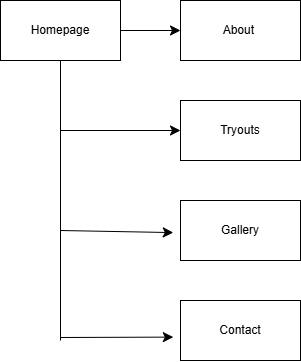

The diagram above was exported from draw.io. Its source (the exported page's mxGraphModel, read from the mxfile embedded in the PNG):
<mxGraphModel dx="1226" dy="794" grid="1" gridSize="10" guides="1" tooltips="1" connect="1" arrows="1" fold="1" page="1" pageScale="1" pageWidth="850" pageHeight="1100" background="light-dark(#FFFFFF,#121212)" math="0" shadow="0">
  <root>
    <mxCell id="0" />
    <mxCell id="1" parent="0" />
    <mxCell id="uN-4EyV_6yF5jfCbOaqV-12" value="" style="edgeStyle=none;curved=1;rounded=0;orthogonalLoop=1;jettySize=auto;html=1;fontSize=12;startSize=8;endSize=8;" parent="1" source="2lKwSUR_4kfpYlMAFdi9-1" target="uN-4EyV_6yF5jfCbOaqV-11" edge="1">
      <mxGeometry relative="1" as="geometry" />
    </mxCell>
    <mxCell id="2lKwSUR_4kfpYlMAFdi9-1" value="Homepage" style="rounded=0;whiteSpace=wrap;html=1;fillColor=light-dark(#FFFFFF,#FFFFFF);" parent="1" vertex="1">
      <mxGeometry x="140" y="80" width="120" height="60" as="geometry" />
    </mxCell>
    <mxCell id="uN-4EyV_6yF5jfCbOaqV-3" value="Tryouts" style="rounded=0;whiteSpace=wrap;html=1;" parent="1" vertex="1">
      <mxGeometry x="320" y="180" width="120" height="60" as="geometry" />
    </mxCell>
    <mxCell id="uN-4EyV_6yF5jfCbOaqV-9" value="Gallery" style="rounded=0;whiteSpace=wrap;html=1;" parent="1" vertex="1">
      <mxGeometry x="320" y="280" width="120" height="60" as="geometry" />
    </mxCell>
    <mxCell id="uN-4EyV_6yF5jfCbOaqV-11" value="About&amp;nbsp;" style="rounded=0;whiteSpace=wrap;html=1;" parent="1" vertex="1">
      <mxGeometry x="320" y="80" width="120" height="60" as="geometry" />
    </mxCell>
    <mxCell id="uN-4EyV_6yF5jfCbOaqV-13" value="Contact" style="rounded=0;whiteSpace=wrap;html=1;" parent="1" vertex="1">
      <mxGeometry x="320" y="380" width="120" height="60" as="geometry" />
    </mxCell>
    <mxCell id="uN-4EyV_6yF5jfCbOaqV-15" value="" style="endArrow=none;html=1;rounded=0;fontSize=12;startSize=8;endSize=8;curved=1;entryX=0.5;entryY=1;entryDx=0;entryDy=0;" parent="1" target="2lKwSUR_4kfpYlMAFdi9-1" edge="1">
      <mxGeometry width="50" height="50" relative="1" as="geometry">
        <mxPoint x="200" y="420" as="sourcePoint" />
        <mxPoint x="430" y="360" as="targetPoint" />
      </mxGeometry>
    </mxCell>
    <mxCell id="uN-4EyV_6yF5jfCbOaqV-16" value="" style="endArrow=classic;html=1;rounded=0;fontSize=12;startSize=8;endSize=8;curved=1;entryX=-0.06;entryY=0.61;entryDx=0;entryDy=0;entryPerimeter=0;" parent="1" target="uN-4EyV_6yF5jfCbOaqV-13" edge="1">
      <mxGeometry width="50" height="50" relative="1" as="geometry">
        <mxPoint x="200" y="417" as="sourcePoint" />
        <mxPoint x="430" y="360" as="targetPoint" />
      </mxGeometry>
    </mxCell>
    <mxCell id="uN-4EyV_6yF5jfCbOaqV-17" value="" style="endArrow=classic;html=1;rounded=0;fontSize=12;startSize=8;endSize=8;curved=1;entryX=-0.06;entryY=0.535;entryDx=0;entryDy=0;entryPerimeter=0;" parent="1" target="uN-4EyV_6yF5jfCbOaqV-9" edge="1">
      <mxGeometry width="50" height="50" relative="1" as="geometry">
        <mxPoint x="200" y="310" as="sourcePoint" />
        <mxPoint x="430" y="360" as="targetPoint" />
      </mxGeometry>
    </mxCell>
    <mxCell id="uN-4EyV_6yF5jfCbOaqV-18" value="" style="endArrow=classic;html=1;rounded=0;fontSize=12;startSize=8;endSize=8;curved=1;entryX=0;entryY=0.5;entryDx=0;entryDy=0;" parent="1" target="uN-4EyV_6yF5jfCbOaqV-3" edge="1">
      <mxGeometry width="50" height="50" relative="1" as="geometry">
        <mxPoint x="200" y="210" as="sourcePoint" />
        <mxPoint x="430" y="360" as="targetPoint" />
      </mxGeometry>
    </mxCell>
  </root>
</mxGraphModel>